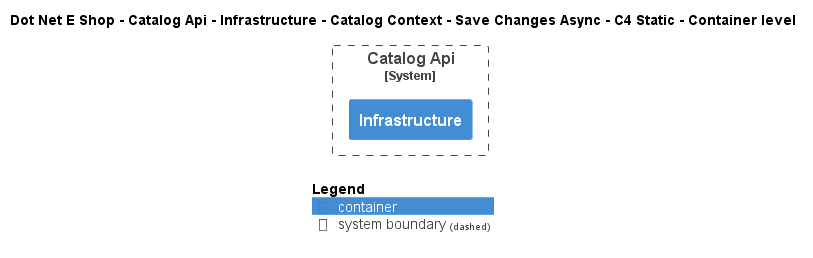

The diagram above was rendered by PlantUML. Its source (embedded in the PNG):
@startuml
!include ..\..\..\..\..\..\..\..\..\.c4s\C4_Container.puml

AddElementTag("c4interflow:lifecycle:new", $bgColor=green, $fontColor=#ffffff, $borderColor=green, $shadowing="False")
AddElementTag("c4interflow:lifecycle:changed", $bgColor=orange, $fontColor=#ffffff, $borderColor=orange, $shadowing="False")
AddElementTag("c4interflow:lifecycle:removed", $bgColor=red, $fontColor=#ffffff, $borderColor=red, $shadowing="False")

AddRelTag("c4interflow:lifecycle:new", $textColor=green, $lineColor=green)
AddRelTag("c4interflow:lifecycle:changed", $textColor=orange, $lineColor=orange)
AddRelTag("c4interflow:lifecycle:removed", $textColor=red, $lineColor=red)

SHOW_PERSON_PORTRAIT()
LAYOUT_TOP_DOWN()

skinparam linetype polyline

title Dot Net E Shop - Catalog Api - Infrastructure - Catalog Context - Save Changes Async - C4 Static - Container level


System_Boundary(DotNetEShop.SoftwareSystems.CatalogApi, "Catalog Api") {
    Container(DotNetEShop.SoftwareSystems.CatalogApi.Containers.Infrastructure, "Infrastructure", "", "")
}



SHOW_LEGEND()
@enduml